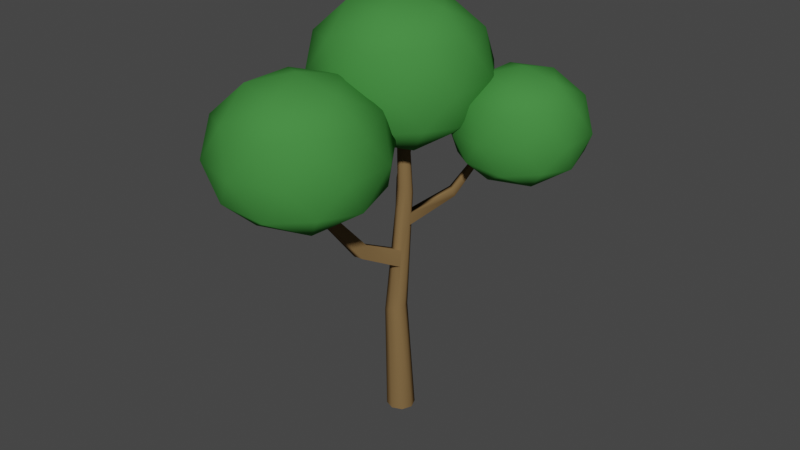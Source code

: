 # Source: Tree_with_better_branches.blend  (saved by Blender 2.93.20; exported with 4.5.12 LTS)
import bpy
from mathutils import Matrix  # noqa: F401  (used for matrix-valued properties, if any)

bpy.ops.wm.read_factory_settings(use_empty=True)
scene = bpy.context.scene
scene.name = 'Scene'

# ---- collections
col_collection = bpy.data.collections.new('Collection'); scene.collection.children.link(col_collection)

# ---- materials (node trees are filled in below, after node groups)
mat_leaves = bpy.data.materials.new('Leaves')
mat_leaves.use_transparent_shadow = False
mat_leaves.diffuse_color = (0.05771, 0.2462, 0.05227, 1.0)
mat_leaves.roughness = 0.0
mat_trunk = bpy.data.materials.new('Trunk')
mat_trunk.use_transparent_shadow = False
mat_trunk.diffuse_color = (0.214, 0.1332, 0.05715, 1.0)
mat_trunk.roughness = 0.0
mat_trunk.specular_intensity = 0.0

# ---- material node trees

# ---- world
world_world = bpy.data.worlds.new('World'); scene.world = world_world
world_world.use_nodes = True; world_world.node_tree.nodes.clear()
_N = world_world.node_tree.nodes; _L = world_world.node_tree.links
n0 = _N.new('ShaderNodeOutputWorld'); n0.name = 'World Output'; n0.location = (300, 300)
n1 = _N.new('ShaderNodeBackground'); n1.name = 'Background'; n1.location = (10, 300)
n1.inputs[0].default_value = (0.05088, 0.05088, 0.05088, 1.0)
_L.new(n1.outputs[0], n0.inputs[0])
n0.is_active_output = True
world_world.color = (0.05088, 0.05088, 0.05088)
world_world.use_sun_shadow = False
world_world.sun_shadow_jitter_overblur = 0.0

# ---- meshes
me_cylinder = bpy.data.meshes.new('Cylinder')
me_cylinder.from_pydata([(0.0, 1.0, -1.081), (0.0, 0.296, 2.119), (0.7071, 0.7071, -1.081), (0.2093, 0.2093, 2.119), (1.0, -4.284e-08, -1.081), (0.296, -2.421e-08, 2.119), (0.7071, -0.7071, -1.081), (0.2093, -0.2093, 2.119), (-8.941e-08, -1.0, -1.081), (-1.49e-08, -0.296, 2.119), (-0.7071, -0.7071, -1.081), (-0.2093, -0.2093, 2.119), (-1.0, 1.118e-08, -1.081), (-0.296, -7.451e-09, 2.119), (-0.7071, 0.7071, -1.081), (-0.2093, 0.2093, 2.119), (-0.4178, 0.78, -0.08092), (0.1185, 0.5515, -0.05469), (0.3406, -6.147e-08, -0.04382), (0.1185, -0.5515, -0.05469), (-0.4178, -0.78, -0.08092), (-0.954, -0.5515, -0.1071), (-1.176, 2.98e-08, -0.118), (-0.954, 0.5515, -0.1071), (0.5222, 0.2983, 1.057), (0.8908, 0.1557, 1.068), (1.043, -0.1886, 1.095), (0.8908, -0.5329, 1.122), (0.5222, -0.6756, 1.133), (0.1536, -0.5329, 1.122), (0.000962, -0.1886, 1.095), (0.1536, 0.1557, 1.068), (-3.587, 5.572, 1.594), (-3.962, 5.774, 1.585), (-3.888, 5.92, 1.588), (-3.523, 5.714, 1.596), (-3.459, 5.828, 1.585), (-3.825, 6.043, 1.576), (-3.829, 5.14, 1.281), (-3.336, 4.876, 1.328), (-3.242, 5.1, 1.33), (-3.722, 5.374, 1.284), (-3.089, 5.244, 1.313), (-3.568, 5.529, 1.266), (-2.159, 3.292, 1.011), (-2.414, 3.146, 1.027), (-2.939, 3.058, 0.9337), (-2.536, 2.857, 1.028), (-2.806, 3.363, 0.9351), (-2.544, 3.522, 0.9172), (-0.2543, 0.3015, 0.6354), (0.1636, 0.4821, 0.623), (-0.4433, -0.1174, 0.6372), (-0.1147, 0.2516, 0.7836), (0.2878, 0.4184, 0.7734), (-0.2969, -0.1409, 0.7881), (-1.022, -6.689, 1.239), (-0.6968, -6.341, 1.27), (-0.7303, -6.671, 1.241), (-0.8758, -6.7, 1.248), (-0.8366, -6.371, 1.276), (-0.9751, -6.353, 1.269), (-0.6025, -5.411, 1.021), (-0.6589, -5.967, 0.972), (-0.9041, -6.016, 0.9838), (-1.15, -5.997, 0.9694), (-0.838, -5.46, 1.032), (-1.072, -5.431, 1.019), (-0.1003, -3.747, 0.6035), (-0.02064, -3.415, 0.7173), (-0.683, -3.427, 0.7131), (-0.3532, -3.54, 0.7247), (-0.4465, -3.878, 0.6121), (-0.7943, -3.764, 0.5973), (0.4026, -0.5447, 0.3781), (-0.05988, -0.7402, 0.3812), (-0.5244, -0.5443, 0.3695), (0.509, -0.5421, 0.5403), (0.06479, -0.7264, 0.5422), (-0.3758, -0.5418, 0.5344), (2.924, 2.046, 1.055), (3.049, 1.814, 1.043), (2.821, 1.775, 1.118), (2.94, 1.554, 1.107), (2.57, 1.877, 1.114), (2.665, 2.161, 1.049), (0.7671, 0.2191, 0.8885), (0.3816, 0.3703, 0.887), (0.9146, -0.1541, 0.8863), (0.6911, 0.258, 0.778), (0.8462, -0.1357, 0.7754), (0.0, 7.451e-09, 1.492), (4.384, -3.185, 1.847), (-1.675, -5.154, 1.847), (-5.419, 7.451e-09, 1.847), (-1.675, 5.154, 1.847), (4.384, 3.185, 1.847), (1.675, -5.154, 2.422), (-4.384, -3.185, 2.422), (-4.384, 3.185, 2.422), (1.675, 5.154, 2.422), (5.419, 7.451e-09, 2.422), (0.0, 7.451e-09, 2.777), (-0.9843, -3.029, 1.588), (2.577, -1.872, 1.588), (1.593, -4.902, 1.797), (5.154, 7.451e-09, 1.797), (2.577, 1.872, 1.588), (-3.185, 7.451e-09, 1.588), (-4.17, -3.029, 1.797), (-0.9843, 3.029, 1.588), (-4.17, 3.029, 1.797), (1.593, 4.902, 1.797), (5.762, -1.872, 2.134), (5.762, 1.872, 2.134), (0.0, -6.059, 2.134), (3.561, -4.902, 2.134), (-5.762, -1.872, 2.134), (-3.561, -4.902, 2.134), (-3.561, 4.902, 2.134), (-5.762, 1.872, 2.134), (3.561, 4.902, 2.134), (0.0, 6.059, 2.134), (4.17, -3.029, 2.472), (-1.593, -4.902, 2.472), (-5.154, 7.451e-09, 2.472), (-1.593, 4.902, 2.472), (4.17, 3.029, 2.472), (0.9843, -3.029, 2.681), (3.185, 7.451e-09, 2.681), (-2.577, -1.872, 2.681), (-2.577, 1.872, 2.681), (0.9843, 3.029, 2.681), (6.792, 3.373, 1.264), (10.06, 0.9994, 1.529), (5.544, -0.4676, 1.529), (2.754, 3.373, 1.529), (5.544, 7.214, 1.529), (10.06, 5.747, 1.529), (8.04, -0.4676, 1.957), (3.525, 0.9994, 1.957), (3.525, 5.747, 1.957), (8.04, 7.214, 1.957), (10.83, 3.373, 1.957), (6.792, 3.373, 2.222), (6.059, 1.116, 1.336), (8.712, 1.978, 1.336), (7.979, -0.2796, 1.491), (10.63, 3.373, 1.491), (8.712, 4.768, 1.336), (4.418, 3.373, 1.336), (3.685, 1.116, 1.491), (6.059, 5.631, 1.336), (3.685, 5.631, 1.491), (7.979, 7.026, 1.491), (11.09, 1.978, 1.743), (11.09, 4.768, 1.743), (6.792, -1.142, 1.743), (9.446, -0.2796, 1.743), (2.498, 1.978, 1.743), (4.138, -0.2796, 1.743), (4.138, 7.026, 1.743), (2.498, 4.768, 1.743), (9.446, 7.026, 1.743), (6.792, 7.888, 1.743), (9.899, 1.116, 1.995), (5.605, -0.2796, 1.995), (2.951, 3.373, 1.995), (5.605, 7.026, 1.995), (9.899, 5.631, 1.995), (7.525, 1.116, 2.15), (9.166, 3.373, 2.15), (4.872, 1.978, 2.15), (4.872, 4.768, 2.15), (7.525, 5.631, 2.15), (-4.334, 6.362, 1.424), (-0.8089, 3.801, 1.709), (-5.681, 2.218, 1.709), (-8.692, 6.362, 1.709), (-5.681, 10.51, 1.709), (-0.8089, 8.924, 1.709), (-2.988, 2.218, 2.172), (-7.86, 3.801, 2.172), (-7.86, 8.924, 2.172), (-2.988, 10.51, 2.172), (0.02335, 6.362, 2.172), (-4.334, 6.362, 2.457), (-5.126, 3.926, 1.501), (-2.262, 4.857, 1.501), (-3.054, 2.421, 1.669), (-0.1899, 6.362, 1.669), (-2.262, 7.868, 1.501), (-6.896, 6.362, 1.501), (-7.687, 3.926, 1.669), (-5.126, 8.798, 1.501), (-7.687, 8.798, 1.669), (-3.054, 10.3, 1.669), (0.2993, 4.857, 1.941), (0.2993, 7.868, 1.941), (-4.334, 1.49, 1.941), (-1.471, 2.421, 1.941), (-8.968, 4.857, 1.941), (-7.198, 2.421, 1.941), (-7.198, 10.3, 1.941), (-8.968, 7.868, 1.941), (-1.471, 10.3, 1.941), (-4.334, 11.23, 1.941), (-0.9814, 3.926, 2.212), (-5.615, 2.421, 2.212), (-8.478, 6.362, 2.212), (-5.615, 10.3, 2.212), (-0.9814, 8.798, 2.212), (-3.543, 3.926, 2.38), (-1.773, 6.362, 2.38), (-6.406, 4.857, 2.38), (-6.406, 7.868, 2.38), (-3.543, 8.798, 2.38), (-0.9399, -8.155, 1.114), (3.264, -11.21, 1.454), (-2.546, -13.1, 1.454), (-6.137, -8.155, 1.454), (-2.546, -3.212, 1.454), (3.264, -5.1, 1.454), (0.6659, -13.1, 2.006), (-5.144, -11.21, 2.006), (-5.144, -5.1, 2.006), (0.6659, -3.212, 2.006), (4.257, -8.155, 2.006), (-0.9399, -8.155, 2.346), (-1.884, -11.06, 1.206), (1.531, -9.95, 1.206), (0.5874, -12.86, 1.406), (4.002, -8.155, 1.406), (1.531, -6.359, 1.206), (-3.995, -8.155, 1.206), (-4.938, -11.06, 1.406), (-1.884, -5.249, 1.206), (-4.938, -5.249, 1.406), (0.5874, -3.454, 1.406), (4.586, -9.95, 1.73), (4.586, -6.359, 1.73), (-0.9399, -13.96, 1.73), (2.475, -12.86, 1.73), (-6.466, -9.95, 1.73), (-4.355, -12.86, 1.73), (-4.355, -3.454, 1.73), (-6.466, -6.359, 1.73), (2.475, -3.454, 1.73), (-0.9399, -2.344, 1.73), (3.059, -11.06, 2.054), (-2.467, -12.86, 2.054), (-5.882, -8.155, 2.054), (-2.467, -3.454, 2.054), (3.059, -5.249, 2.054), (0.003955, -11.06, 2.254), (2.115, -8.155, 2.254), (-3.411, -9.95, 2.254), (-3.411, -6.359, 2.254), (0.003955, -5.249, 2.254), (4.422, 2.285, 1.36), (4.309, 2.402, 1.372), (4.208, 1.98, 1.375), (4.101, 2.093, 1.387), (4.166, 2.522, 1.365), (3.958, 2.199, 1.38), (4.636, 2.296, 1.626), (4.57, 2.364, 1.633), (4.512, 2.121, 1.635), (4.451, 2.186, 1.641), (4.488, 2.433, 1.629), (4.369, 2.247, 1.638)], [], [(24, 1, 3, 25), (25, 3, 5, 26), (26, 5, 7, 27), (27, 7, 9, 28), (28, 9, 11, 29), (29, 11, 13, 30), (3, 1, 15, 13, 11, 9, 7, 5), (30, 13, 15, 31), (31, 15, 1, 24), (0, 2, 4, 6, 8, 10, 12, 14), (14, 23, 16, 0), (12, 22, 23, 14), (10, 21, 22, 12), (8, 20, 21, 10), (6, 19, 20, 8), (4, 18, 19, 6), (2, 17, 18, 4), (0, 16, 17, 2), (23, 50, 51, 16), (22, 52, 50, 23), (21, 76, 79, 29, 30, 55, 52, 22), (20, 75, 76, 21), (19, 74, 75, 20), (18, 90, 88, 26, 27, 77, 74, 19), (17, 89, 90, 18), (16, 51, 54, 89, 17), (43, 41, 34, 37), (51, 50, 48, 49), (48, 46, 38, 41), (50, 52, 46, 48), (52, 55, 47, 46), (37, 34, 35, 36), (41, 38, 33, 34), (49, 48, 41, 43), (44, 49, 43, 42), (46, 47, 39, 38), (55, 53, 45, 47), (53, 54, 44, 45), (54, 51, 49, 44), (54, 53, 31, 24, 87), (40, 42, 36, 35), (39, 40, 35, 32), (47, 45, 40, 39), (45, 44, 42, 40), (34, 33, 32, 35), (38, 39, 32, 33), (42, 43, 37, 36), (53, 55, 30, 31), (62, 66, 60, 57), (77, 78, 71, 69), (68, 69, 62, 63), (78, 79, 70, 71), (75, 74, 68, 72), (56, 59, 60, 61), (67, 65, 56, 61), (69, 71, 66, 62), (72, 68, 63, 64), (73, 72, 64, 65), (79, 76, 73, 70), (76, 75, 72, 73), (74, 77, 69, 68), (79, 78, 28, 29), (66, 67, 61, 60), (63, 62, 57, 58), (71, 70, 67, 66), (70, 73, 65, 67), (59, 58, 57, 60), (64, 63, 58, 59), (65, 64, 59, 56), (78, 77, 27, 28), (88, 86, 25, 26), (83, 81, 259, 261), (88, 90, 81, 83), (86, 88, 83, 82), (82, 83, 261, 262), (90, 89, 80, 81), (54, 87, 84, 85), (86, 87, 24, 25), (89, 54, 85, 80), (87, 86, 82, 84), (91, 104, 103), (92, 104, 106), (91, 103, 108), (91, 108, 110), (91, 110, 107), (92, 106, 113), (93, 105, 115), (94, 109, 117), (95, 111, 119), (96, 112, 121), (92, 113, 116), (93, 115, 118), (94, 117, 120), (95, 119, 122), (96, 121, 114), (97, 123, 128), (98, 124, 130), (99, 125, 131), (100, 126, 132), (101, 127, 129), (129, 132, 102), (129, 127, 132), (127, 100, 132), (132, 131, 102), (132, 126, 131), (126, 99, 131), (131, 130, 102), (131, 125, 130), (125, 98, 130), (130, 128, 102), (130, 124, 128), (124, 97, 128), (128, 129, 102), (128, 123, 129), (123, 101, 129), (114, 127, 101), (114, 121, 127), (121, 100, 127), (122, 126, 100), (122, 119, 126), (119, 99, 126), (120, 125, 99), (120, 117, 125), (117, 98, 125), (118, 124, 98), (118, 115, 124), (115, 97, 124), (116, 123, 97), (116, 113, 123), (113, 101, 123), (121, 122, 100), (121, 112, 122), (112, 95, 122), (119, 120, 99), (119, 111, 120), (111, 94, 120), (117, 118, 98), (117, 109, 118), (109, 93, 118), (115, 116, 97), (115, 105, 116), (105, 92, 116), (113, 114, 101), (113, 106, 114), (106, 96, 114), (107, 112, 96), (107, 110, 112), (110, 95, 112), (110, 111, 95), (110, 108, 111), (108, 94, 111), (108, 109, 94), (108, 103, 109), (103, 93, 109), (106, 107, 96), (106, 104, 107), (104, 91, 107), (103, 105, 93), (103, 104, 105), (104, 92, 105), (133, 146, 145), (134, 146, 148), (133, 145, 150), (133, 150, 152), (133, 152, 149), (134, 148, 155), (135, 147, 157), (136, 151, 159), (137, 153, 161), (138, 154, 163), (134, 155, 158), (135, 157, 160), (136, 159, 162), (137, 161, 164), (138, 163, 156), (139, 165, 170), (140, 166, 172), (141, 167, 173), (142, 168, 174), (143, 169, 171), (171, 174, 144), (171, 169, 174), (169, 142, 174), (174, 173, 144), (174, 168, 173), (168, 141, 173), (173, 172, 144), (173, 167, 172), (167, 140, 172), (172, 170, 144), (172, 166, 170), (166, 139, 170), (170, 171, 144), (170, 165, 171), (165, 143, 171), (156, 169, 143), (156, 163, 169), (163, 142, 169), (164, 168, 142), (164, 161, 168), (161, 141, 168), (162, 167, 141), (162, 159, 167), (159, 140, 167), (160, 166, 140), (160, 157, 166), (157, 139, 166), (158, 165, 139), (158, 155, 165), (155, 143, 165), (163, 164, 142), (163, 154, 164), (154, 137, 164), (161, 162, 141), (161, 153, 162), (153, 136, 162), (159, 160, 140), (159, 151, 160), (151, 135, 160), (157, 158, 139), (157, 147, 158), (147, 134, 158), (155, 156, 143), (155, 148, 156), (148, 138, 156), (149, 154, 138), (149, 152, 154), (152, 137, 154), (152, 153, 137), (152, 150, 153), (150, 136, 153), (150, 151, 136), (150, 145, 151), (145, 135, 151), (148, 149, 138), (148, 146, 149), (146, 133, 149), (145, 147, 135), (145, 146, 147), (146, 134, 147), (175, 188, 187), (176, 188, 190), (175, 187, 192), (175, 192, 194), (175, 194, 191), (176, 190, 197), (177, 189, 199), (178, 193, 201), (179, 195, 203), (180, 196, 205), (176, 197, 200), (177, 199, 202), (178, 201, 204), (179, 203, 206), (180, 205, 198), (181, 207, 212), (182, 208, 214), (183, 209, 215), (184, 210, 216), (185, 211, 213), (213, 216, 186), (213, 211, 216), (211, 184, 216), (216, 215, 186), (216, 210, 215), (210, 183, 215), (215, 214, 186), (215, 209, 214), (209, 182, 214), (214, 212, 186), (214, 208, 212), (208, 181, 212), (212, 213, 186), (212, 207, 213), (207, 185, 213), (198, 211, 185), (198, 205, 211), (205, 184, 211), (206, 210, 184), (206, 203, 210), (203, 183, 210), (204, 209, 183), (204, 201, 209), (201, 182, 209), (202, 208, 182), (202, 199, 208), (199, 181, 208), (200, 207, 181), (200, 197, 207), (197, 185, 207), (205, 206, 184), (205, 196, 206), (196, 179, 206), (203, 204, 183), (203, 195, 204), (195, 178, 204), (201, 202, 182), (201, 193, 202), (193, 177, 202), (199, 200, 181), (199, 189, 200), (189, 176, 200), (197, 198, 185), (197, 190, 198), (190, 180, 198), (191, 196, 180), (191, 194, 196), (194, 179, 196), (194, 195, 179), (194, 192, 195), (192, 178, 195), (192, 193, 178), (192, 187, 193), (187, 177, 193), (190, 191, 180), (190, 188, 191), (188, 175, 191), (187, 189, 177), (187, 188, 189), (188, 176, 189), (217, 230, 229), (218, 230, 232), (217, 229, 234), (217, 234, 236), (217, 236, 233), (218, 232, 239), (219, 231, 241), (220, 235, 243), (221, 237, 245), (222, 238, 247), (218, 239, 242), (219, 241, 244), (220, 243, 246), (221, 245, 248), (222, 247, 240), (223, 249, 254), (224, 250, 256), (225, 251, 257), (226, 252, 258), (227, 253, 255), (255, 258, 228), (255, 253, 258), (253, 226, 258), (258, 257, 228), (258, 252, 257), (252, 225, 257), (257, 256, 228), (257, 251, 256), (251, 224, 256), (256, 254, 228), (256, 250, 254), (250, 223, 254), (254, 255, 228), (254, 249, 255), (249, 227, 255), (240, 253, 227), (240, 247, 253), (247, 226, 253), (248, 252, 226), (248, 245, 252), (245, 225, 252), (246, 251, 225), (246, 243, 251), (243, 224, 251), (244, 250, 224), (244, 241, 250), (241, 223, 250), (242, 249, 223), (242, 239, 249), (239, 227, 249), (247, 248, 226), (247, 238, 248), (238, 221, 248), (245, 246, 225), (245, 237, 246), (237, 220, 246), (243, 244, 224), (243, 235, 244), (235, 219, 244), (241, 242, 223), (241, 231, 242), (231, 218, 242), (239, 240, 227), (239, 232, 240), (232, 222, 240), (233, 238, 222), (233, 236, 238), (236, 221, 238), (236, 237, 221), (236, 234, 237), (234, 220, 237), (234, 235, 220), (234, 229, 235), (229, 219, 235), (232, 233, 222), (232, 230, 233), (230, 217, 233), (229, 231, 219), (229, 230, 231), (230, 218, 231), (262, 261, 267, 268), (260, 263, 269, 266), (84, 82, 262, 264), (85, 84, 264, 263), (81, 80, 260, 259), (80, 85, 263, 260), (266, 269, 270, 268), (265, 266, 268, 267), (261, 259, 265, 267), (264, 262, 268, 270), (263, 264, 270, 269), (259, 260, 266, 265)])
me_cylinder.polygons.foreach_set('use_smooth', [True] * 412)
me_cylinder.polygons.foreach_set('material_index', [1, 1, 1, 1, 1, 1, 0, 1, 1, 1, 1, 1, 1, 1, 1, 1, 1, 1, 1, 1, 1, 1, 1, 1, 1, 1, 1, 1, 1, 1, 1, 1, 1, 1, 1, 1, 1, 1, 1, 1, 1, 1, 1, 1, 1, 1, 1, 1, 1, 1, 1, 1, 1, 1, 1, 1, 1, 1, 1, 1, 1, 1, 1, 1, 1, 1, 1, 1, 1, 1, 1, 1, 1, 1, 1, 1, 1, 1, 1, 1, 0, 0, 0, 0, 0, 0, 0, 0, 0, 0, 0, 0, 0, 0, 0, 0, 0, 0, 0, 0, 0, 0, 0, 0, 0, 0, 0, 0, 0, 0, 0, 0, 0, 0, 0, 0, 0, 0, 0, 0, 0, 0, 0, 0, 0, 0, 0, 0, 0, 0, 0, 0, 0, 0, 0, 0, 0, 0, 0, 0, 0, 0, 0, 0, 0, 0, 0, 0, 0, 0, 0, 0, 0, 0, 0, 0, 0, 0, 0, 0, 0, 0, 0, 0, 0, 0, 0, 0, 0, 0, 0, 0, 0, 0, 0, 0, 0, 0, 0, 0, 0, 0, 0, 0, 0, 0, 0, 0, 0, 0, 0, 0, 0, 0, 0, 0, 0, 0, 0, 0, 0, 0, 0, 0, 0, 0, 0, 0, 0, 0, 0, 0, 0, 0, 0, 0, 0, 0, 0, 0, 0, 0, 0, 0, 0, 0, 0, 0, 0, 0, 0, 0, 0, 0, 0, 0, 0, 0, 0, 0, 0, 0, 0, 0, 0, 0, 0, 0, 0, 0, 0, 0, 0, 0, 0, 0, 0, 0, 0, 0, 0, 0, 0, 0, 0, 0, 0, 0, 0, 0, 0, 0, 0, 0, 0, 0, 0, 0, 0, 0, 0, 0, 0, 0, 0, 0, 0, 0, 0, 0, 0, 0, 0, 0, 0, 0, 0, 0, 0, 0, 0, 0, 0, 0, 0, 0, 0, 0, 0, 0, 0, 0, 0, 0, 0, 0, 0, 0, 0, 0, 0, 0, 0, 0, 0, 0, 0, 0, 0, 0, 0, 0, 0, 0, 0, 0, 0, 0, 0, 0, 0, 0, 0, 0, 0, 0, 0, 0, 0, 0, 0, 0, 0, 0, 0, 0, 0, 0, 0, 0, 0, 0, 0, 0, 0, 0, 0, 0, 0, 0, 0, 0, 0, 0, 0, 0, 0, 0, 0, 0, 0, 0, 0, 0, 0, 0, 0, 0, 0, 0, 0, 0, 0, 0, 0, 0, 0, 0, 0, 0, 1, 1, 1, 1, 1, 1, 1, 1, 1, 1, 1, 1])
_uv = me_cylinder.uv_layers.new(name='UVMap')
_uv.uv.foreach_set('vector', [1.0, 0.84, 1.0, 1.0, 0.875, 1.0, 0.875, 0.84, 0.875, 0.84, 0.875, 1.0, 0.75, 1.0, 0.75, 0.84, 0.75, 0.84, 0.75, 1.0, 0.625, 1.0, 0.625, 0.84, 0.625, 0.84, 0.625, 1.0, 0.5, 1.0, 0.5, 0.84, 0.5, 0.84, 0.5, 1.0, 0.375, 1.0, 0.375, 0.84, 0.375, 0.84, 0.375, 1.0, 0.25, 1.0, 0.25, 0.84, 0.4197, 0.4197, 0.25, 0.49, 0.08029, 0.4197, 0.01, 0.25, 0.08029, 0.08029, 0.25, 0.01, 0.4197, 0.08029, 0.49, 0.25, 0.25, 0.84, 0.25, 1.0, 0.125, 1.0, 0.125, 0.84, 0.125, 0.84, 0.125, 1.0, 0.0, 1.0, 0.0, 0.84, 0.75, 0.49, 0.9197, 0.4197, 0.99, 0.25, 0.9197, 0.08029, 0.75, 0.01, 0.5803, 0.08029, 0.51, 0.25, 0.5803, 0.4197, 0.125, 0.5, 0.125, 0.6563, 0.0, 0.6563, 0.0, 0.5, 0.25, 0.5, 0.25, 0.6563, 0.125, 0.6563, 0.125, 0.5, 0.375, 0.5, 0.375, 0.6563, 0.25, 0.6563, 0.25, 0.5, 0.5, 0.5, 0.5, 0.6563, 0.375, 0.6563, 0.375, 0.5, 0.625, 0.5, 0.625, 0.6563, 0.5, 0.6563, 0.5, 0.5, 0.75, 0.5, 0.75, 0.6563, 0.625, 0.6563, 0.625, 0.5, 0.875, 0.5, 0.875, 0.6563, 0.75, 0.6563, 0.75, 0.5, 1.0, 0.5, 1.0, 0.6563, 0.875, 0.6563, 0.875, 0.5, 0.125, 0.6563, 0.125, 0.7723, 0.0, 0.7699, 0.0, 0.6563, 0.25, 0.6563, 0.25, 0.7707, 0.125, 0.7723, 0.125, 0.6563, 0.375, 0.6563, 0.375, 0.7275, 0.375, 0.7522, 0.375, 0.84, 0.25, 0.84, 0.25, 0.7935, 0.25, 0.7707, 0.25, 0.6563, 0.5, 0.6563, 0.5, 0.7262, 0.375, 0.7275, 0.375, 0.6563, 0.625, 0.6563, 0.625, 0.7239, 0.5, 0.7262, 0.5, 0.6563, 0.75, 0.6563, 0.75, 0.7884, 0.75, 0.8063, 0.75, 0.84, 0.625, 0.84, 0.625, 0.7492, 0.625, 0.7239, 0.625, 0.6563, 0.875, 0.6563, 0.875, 0.7925, 0.75, 0.7884, 0.75, 0.6563, 1.0, 0.6563, 1.0, 0.7699, 1.0, 0.7942, 0.875, 0.7925, 0.875, 0.6563, 0.0, 0.7699, 0.125, 0.7723, 0.125, 0.7723, 0.0, 0.7699, 0.0, 0.7699, 0.125, 0.7723, 0.125, 0.7723, 0.0, 0.7699, 0.125, 0.7723, 0.25, 0.7707, 0.25, 0.7707, 0.125, 0.7723, 0.125, 0.7723, 0.25, 0.7707, 0.25, 0.7707, 0.125, 0.7723, 0.25, 0.7707, 0.25, 0.7935, 0.25, 0.7935, 0.25, 0.7707, 0.0, 0.7699, 0.125, 0.7723, 0.125, 0.7955, 0.0, 0.7942, 0.125, 0.7723, 0.25, 0.7707, 0.25, 0.7707, 0.125, 0.7723, 0.0, 0.7699, 0.125, 0.7723, 0.125, 0.7723, 0.0, 0.7699, 1.0, 0.7942, 1.0, 0.7699, 1.0, 0.7699, 1.0, 0.7942, 0.25, 0.7707, 0.25, 0.7935, 0.25, 0.7935, 0.25, 0.7707, 0.25, 0.7935, 0.125, 0.7955, 0.125, 0.7955, 0.25, 0.7935, 0.125, 0.7955, 0.0, 0.7942, 0.0, 0.7942, 0.125, 0.7955, 1.0, 0.7942, 1.0, 0.7699, 1.0, 0.7699, 1.0, 0.7942, 0.0, 0.7942, 0.125, 0.7955, 0.125, 0.84, 0.0, 0.84, 0.0, 0.8125, 0.125, 0.7955, 0.0, 0.7942, 0.0, 0.7942, 0.125, 0.7955, 0.25, 0.7935, 0.125, 0.7955, 0.125, 0.7955, 0.25, 0.7935, 0.25, 0.7935, 0.125, 0.7955, 0.125, 0.7955, 0.25, 0.7935, 0.125, 0.7955, 0.0, 0.7942, 0.0, 0.7942, 0.125, 0.7955, 0.125, 0.7723, 0.25, 0.7707, 0.25, 0.7935, 0.125, 0.7955, 0.25, 0.7707, 0.25, 0.7935, 0.25, 0.7935, 0.25, 0.7707, 1.0, 0.7942, 1.0, 0.7699, 1.0, 0.7699, 1.0, 0.7942, 0.125, 0.7955, 0.25, 0.7935, 0.25, 0.84, 0.125, 0.84, 0.625, 0.7492, 0.5, 0.7506, 0.5, 0.7506, 0.625, 0.7492, 0.625, 0.7492, 0.5, 0.7506, 0.5, 0.7506, 0.625, 0.7492, 0.625, 0.7239, 0.625, 0.7492, 0.625, 0.7492, 0.625, 0.7239, 0.5, 0.7506, 0.375, 0.7522, 0.375, 0.7522, 0.5, 0.7506, 0.5, 0.7262, 0.625, 0.7239, 0.625, 0.7239, 0.5, 0.7262, 0.375, 0.7275, 0.5, 0.7262, 0.5, 0.7506, 0.375, 0.7522, 0.375, 0.7522, 0.375, 0.7275, 0.375, 0.7275, 0.375, 0.7522, 0.625, 0.7492, 0.5, 0.7506, 0.5, 0.7506, 0.625, 0.7492, 0.5, 0.7262, 0.625, 0.7239, 0.625, 0.7239, 0.5, 0.7262, 0.375, 0.7275, 0.5, 0.7262, 0.5, 0.7262, 0.375, 0.7275, 0.375, 0.7522, 0.375, 0.7275, 0.375, 0.7275, 0.375, 0.7522, 0.375, 0.7275, 0.5, 0.7262, 0.5, 0.7262, 0.375, 0.7275, 0.625, 0.7239, 0.625, 0.7492, 0.625, 0.7492, 0.625, 0.7239, 0.375, 0.7522, 0.5, 0.7506, 0.5, 0.84, 0.375, 0.84, 0.5, 0.7506, 0.375, 0.7522, 0.375, 0.7522, 0.5, 0.7506, 0.625, 0.7239, 0.625, 0.7492, 0.625, 0.7492, 0.625, 0.7239, 0.5, 0.7506, 0.375, 0.7522, 0.375, 0.7522, 0.5, 0.7506, 0.375, 0.7522, 0.375, 0.7275, 0.375, 0.7275, 0.375, 0.7522, 0.5, 0.7262, 0.625, 0.7239, 0.625, 0.7492, 0.5, 0.7506, 0.5, 0.7262, 0.625, 0.7239, 0.625, 0.7239, 0.5, 0.7262, 0.375, 0.7275, 0.5, 0.7262, 0.5, 0.7262, 0.375, 0.7275, 0.5, 0.7506, 0.625, 0.7492, 0.625, 0.84, 0.5, 0.84, 0.75, 0.8063, 0.875, 0.8106, 0.875, 0.84, 0.75, 0.84, 0.75, 0.8063, 0.75, 0.7884, 0.75, 0.7884, 0.75, 0.8063, 0.75, 0.8063, 0.75, 0.7884, 0.75, 0.7884, 0.75, 0.8063, 0.875, 0.8106, 0.75, 0.8063, 0.75, 0.8063, 0.875, 0.8106, 0.875, 0.8106, 0.75, 0.8063, 0.75, 0.8063, 0.875, 0.8106, 0.75, 0.7884, 0.875, 0.7925, 0.875, 0.7925, 0.75, 0.7884, 0.0, 0.7942, 0.0, 0.8125, 0.0, 0.8125, 0.0, 0.7942, 0.875, 0.8106, 1.0, 0.8125, 1.0, 0.84, 0.875, 0.84, 0.875, 0.7925, 1.0, 0.7942, 1.0, 0.7942, 0.875, 0.7925, 1.0, 0.8125, 0.875, 0.8106, 0.875, 0.8106, 1.0, 0.8125, 0.1818, 0.0, 0.2273, 0.07873, 0.1364, 0.07873, 0.2727, 0.1575, 0.3182, 0.07873, 0.3636, 0.1575, 0.9091, 0.0, 0.9545, 0.07873, 0.8636, 0.07873, 0.7273, 0.0, 0.7727, 0.07873, 0.6818, 0.07873, 0.5455, 0.0, 0.5909, 0.07873, 0.5, 0.07873, 0.2727, 0.1575, 0.3636, 0.1575, 0.3182, 0.2362, 0.09091, 0.1575, 0.1818, 0.1575, 0.1364, 0.2362, 0.8182, 0.1575, 0.9091, 0.1575, 0.8636, 0.2362, 0.6364, 0.1575, 0.7273, 0.1575, 0.6818, 0.2362, 0.4545, 0.1575, 0.5455, 0.1575, 0.5, 0.2362, 0.2727, 0.1575, 0.3182, 0.2362, 0.2273, 0.2362, 0.09091, 0.1575, 0.1364, 0.2362, 0.04546, 0.2362, 0.8182, 0.1575, 0.8636, 0.2362, 0.7727, 0.2362, 0.6364, 0.1575, 0.6818, 0.2362, 0.5909, 0.2362, 0.4545, 0.1575, 0.5, 0.2362, 0.4091, 0.2362, 0.1818, 0.3149, 0.2727, 0.3149, 0.2273, 0.3937, 0.0, 0.3149, 0.09091, 0.3149, 0.04546, 0.3937, 0.7273, 0.3149, 0.8182, 0.3149, 0.7727, 0.3937, 0.5455, 0.3149, 0.6364, 0.3149, 0.5909, 0.3937, 0.3636, 0.3149, 0.4545, 0.3149, 0.4091, 0.3937, 0.4091, 0.3937, 0.5, 0.3937, 0.4545, 0.4724, 0.4091, 0.3937, 0.4545, 0.3149, 0.5, 0.3937, 0.4545, 0.3149, 0.5455, 0.3149, 0.5, 0.3937, 0.5909, 0.3937, 0.6818, 0.3937, 0.6364, 0.4724, 0.5909, 0.3937, 0.6364, 0.3149, 0.6818, 0.3937, 0.6364, 0.3149, 0.7273, 0.3149, 0.6818, 0.3937, 0.7727, 0.3937, 0.8636, 0.3937, 0.8182, 0.4724, 0.7727, 0.3937, 0.8182, 0.3149, 0.8636, 0.3937, 0.8182, 0.3149, 0.9091, 0.3149, 0.8636, 0.3937, 0.04546, 0.3937, 0.1364, 0.3937, 0.09091, 0.4724, 0.04546, 0.3937, 0.09091, 0.3149, 0.1364, 0.3937, 0.09091, 0.3149, 0.1818, 0.3149, 0.1364, 0.3937, 0.2273, 0.3937, 0.3182, 0.3937, 0.2727, 0.4724, 0.2273, 0.3937, 0.2727, 0.3149, 0.3182, 0.3937, 0.2727, 0.3149, 0.3636, 0.3149, 0.3182, 0.3937, 0.4091, 0.2362, 0.4545, 0.3149, 0.3636, 0.3149, 0.4091, 0.2362, 0.5, 0.2362, 0.4545, 0.3149, 0.5, 0.2362, 0.5455, 0.3149, 0.4545, 0.3149, 0.5909, 0.2362, 0.6364, 0.3149, 0.5455, 0.3149, 0.5909, 0.2362, 0.6818, 0.2362, 0.6364, 0.3149, 0.6818, 0.2362, 0.7273, 0.3149, 0.6364, 0.3149, 0.7727, 0.2362, 0.8182, 0.3149, 0.7273, 0.3149, 0.7727, 0.2362, 0.8636, 0.2362, 0.8182, 0.3149, 0.8636, 0.2362, 0.9091, 0.3149, 0.8182, 0.3149, 0.04546, 0.2362, 0.09091, 0.3149, 0.0, 0.3149, 0.04546, 0.2362, 0.1364, 0.2362, 0.09091, 0.3149, 0.1364, 0.2362, 0.1818, 0.3149, 0.09091, 0.3149, 0.2273, 0.2362, 0.2727, 0.3149, 0.1818, 0.3149, 0.2273, 0.2362, 0.3182, 0.2362, 0.2727, 0.3149, 0.3182, 0.2362, 0.3636, 0.3149, 0.2727, 0.3149, 0.5, 0.2362, 0.5909, 0.2362, 0.5455, 0.3149, 0.5, 0.2362, 0.5455, 0.1575, 0.5909, 0.2362, 0.5455, 0.1575, 0.6364, 0.1575, 0.5909, 0.2362, 0.6818, 0.2362, 0.7727, 0.2362, 0.7273, 0.3149, 0.6818, 0.2362, 0.7273, 0.1575, 0.7727, 0.2362, 0.7273, 0.1575, 0.8182, 0.1575, 0.7727, 0.2362, 0.8636, 0.2362, 0.9545, 0.2362, 0.9091, 0.3149, 0.8636, 0.2362, 0.9091, 0.1575, 0.9545, 0.2362, 0.9091, 0.1575, 1.0, 0.1575, 0.9545, 0.2362, 0.1364, 0.2362, 0.2273, 0.2362, 0.1818, 0.3149, 0.1364, 0.2362, 0.1818, 0.1575, 0.2273, 0.2362, 0.1818, 0.1575, 0.2727, 0.1575, 0.2273, 0.2362, 0.3182, 0.2362, 0.4091, 0.2362, 0.3636, 0.3149, 0.3182, 0.2362, 0.3636, 0.1575, 0.4091, 0.2362, 0.3636, 0.1575, 0.4545, 0.1575, 0.4091, 0.2362, 0.5, 0.07873, 0.5455, 0.1575, 0.4545, 0.1575, 0.5, 0.07873, 0.5909, 0.07873, 0.5455, 0.1575, 0.5909, 0.07873, 0.6364, 0.1575, 0.5455, 0.1575, 0.6818, 0.07873, 0.7273, 0.1575, 0.6364, 0.1575, 0.6818, 0.07873, 0.7727, 0.07873, 0.7273, 0.1575, 0.7727, 0.07873, 0.8182, 0.1575, 0.7273, 0.1575, 0.8636, 0.07873, 0.9091, 0.1575, 0.8182, 0.1575, 0.8636, 0.07873, 0.9545, 0.07873, 0.9091, 0.1575, 0.9545, 0.07873, 1.0, 0.1575, 0.9091, 0.1575, 0.3636, 0.1575, 0.4091, 0.07873, 0.4545, 0.1575, 0.3636, 0.1575, 0.3182, 0.07873, 0.4091, 0.07873, 0.3182, 0.07873, 0.3636, 0.0, 0.4091, 0.07873, 0.1364, 0.07873, 0.1818, 0.1575, 0.09091, 0.1575, 0.1364, 0.07873, 0.2273, 0.07873, 0.1818, 0.1575, 0.2273, 0.07873, 0.2727, 0.1575, 0.1818, 0.1575, 0.1818, 0.0, 0.2273, 0.07873, 0.1364, 0.07873, 0.2727, 0.1575, 0.3182, 0.07873, 0.3636, 0.1575, 0.9091, 0.0, 0.9545, 0.07873, 0.8636, 0.07873, 0.7273, 0.0, 0.7727, 0.07873, 0.6818, 0.07873, 0.5455, 0.0, 0.5909, 0.07873, 0.5, 0.07873, 0.2727, 0.1575, 0.3636, 0.1575, 0.3182, 0.2362, 0.09091, 0.1575, 0.1818, 0.1575, 0.1364, 0.2362, 0.8182, 0.1575, 0.9091, 0.1575, 0.8636, 0.2362, 0.6364, 0.1575, 0.7273, 0.1575, 0.6818, 0.2362, 0.4545, 0.1575, 0.5455, 0.1575, 0.5, 0.2362, 0.2727, 0.1575, 0.3182, 0.2362, 0.2273, 0.2362, 0.09091, 0.1575, 0.1364, 0.2362, 0.04546, 0.2362, 0.8182, 0.1575, 0.8636, 0.2362, 0.7727, 0.2362, 0.6364, 0.1575, 0.6818, 0.2362, 0.5909, 0.2362, 0.4545, 0.1575, 0.5, 0.2362, 0.4091, 0.2362, 0.1818, 0.3149, 0.2727, 0.3149, 0.2273, 0.3937, 0.0, 0.3149, 0.09091, 0.3149, 0.04546, 0.3937, 0.7273, 0.3149, 0.8182, 0.3149, 0.7727, 0.3937, 0.5455, 0.3149, 0.6364, 0.3149, 0.5909, 0.3937, 0.3636, 0.3149, 0.4545, 0.3149, 0.4091, 0.3937, 0.4091, 0.3937, 0.5, 0.3937, 0.4545, 0.4724, 0.4091, 0.3937, 0.4545, 0.3149, 0.5, 0.3937, 0.4545, 0.3149, 0.5455, 0.3149, 0.5, 0.3937, 0.5909, 0.3937, 0.6818, 0.3937, 0.6364, 0.4724, 0.5909, 0.3937, 0.6364, 0.3149, 0.6818, 0.3937, 0.6364, 0.3149, 0.7273, 0.3149, 0.6818, 0.3937, 0.7727, 0.3937, 0.8636, 0.3937, 0.8182, 0.4724, 0.7727, 0.3937, 0.8182, 0.3149, 0.8636, 0.3937, 0.8182, 0.3149, 0.9091, 0.3149, 0.8636, 0.3937, 0.04546, 0.3937, 0.1364, 0.3937, 0.09091, 0.4724, 0.04546, 0.3937, 0.09091, 0.3149, 0.1364, 0.3937, 0.09091, 0.3149, 0.1818, 0.3149, 0.1364, 0.3937, 0.2273, 0.3937, 0.3182, 0.3937, 0.2727, 0.4724, 0.2273, 0.3937, 0.2727, 0.3149, 0.3182, 0.3937, 0.2727, 0.3149, 0.3636, 0.3149, 0.3182, 0.3937, 0.4091, 0.2362, 0.4545, 0.3149, 0.3636, 0.3149, 0.4091, 0.2362, 0.5, 0.2362, 0.4545, 0.3149, 0.5, 0.2362, 0.5455, 0.3149, 0.4545, 0.3149, 0.5909, 0.2362, 0.6364, 0.3149, 0.5455, 0.3149, 0.5909, 0.2362, 0.6818, 0.2362, 0.6364, 0.3149, 0.6818, 0.2362, 0.7273, 0.3149, 0.6364, 0.3149, 0.7727, 0.2362, 0.8182, 0.3149, 0.7273, 0.3149, 0.7727, 0.2362, 0.8636, 0.2362, 0.8182, 0.3149, 0.8636, 0.2362, 0.9091, 0.3149, 0.8182, 0.3149, 0.04546, 0.2362, 0.09091, 0.3149, 0.0, 0.3149, 0.04546, 0.2362, 0.1364, 0.2362, 0.09091, 0.3149, 0.1364, 0.2362, 0.1818, 0.3149, 0.09091, 0.3149, 0.2273, 0.2362, 0.2727, 0.3149, 0.1818, 0.3149, 0.2273, 0.2362, 0.3182, 0.2362, 0.2727, 0.3149, 0.3182, 0.2362, 0.3636, 0.3149, 0.2727, 0.3149, 0.5, 0.2362, 0.5909, 0.2362, 0.5455, 0.3149, 0.5, 0.2362, 0.5455, 0.1575, 0.5909, 0.2362, 0.5455, 0.1575, 0.6364, 0.1575, 0.5909, 0.2362, 0.6818, 0.2362, 0.7727, 0.2362, 0.7273, 0.3149, 0.6818, 0.2362, 0.7273, 0.1575, 0.7727, 0.2362, 0.7273, 0.1575, 0.8182, 0.1575, 0.7727, 0.2362, 0.8636, 0.2362, 0.9545, 0.2362, 0.9091, 0.3149, 0.8636, 0.2362, 0.9091, 0.1575, 0.9545, 0.2362, 0.9091, 0.1575, 1.0, 0.1575, 0.9545, 0.2362, 0.1364, 0.2362, 0.2273, 0.2362, 0.1818, 0.3149, 0.1364, 0.2362, 0.1818, 0.1575, 0.2273, 0.2362, 0.1818, 0.1575, 0.2727, 0.1575, 0.2273, 0.2362, 0.3182, 0.2362, 0.4091, 0.2362, 0.3636, 0.3149, 0.3182, 0.2362, 0.3636, 0.1575, 0.4091, 0.2362, 0.3636, 0.1575, 0.4545, 0.1575, 0.4091, 0.2362, 0.5, 0.07873, 0.5455, 0.1575, 0.4545, 0.1575, 0.5, 0.07873, 0.5909, 0.07873, 0.5455, 0.1575, 0.5909, 0.07873, 0.6364, 0.1575, 0.5455, 0.1575, 0.6818, 0.07873, 0.7273, 0.1575, 0.6364, 0.1575, 0.6818, 0.07873, 0.7727, 0.07873, 0.7273, 0.1575, 0.7727, 0.07873, 0.8182, 0.1575, 0.7273, 0.1575, 0.8636, 0.07873, 0.9091, 0.1575, 0.8182, 0.1575, 0.8636, 0.07873, 0.9545, 0.07873, 0.9091, 0.1575, 0.9545, 0.07873, 1.0, 0.1575, 0.9091, 0.1575, 0.3636, 0.1575, 0.4091, 0.07873, 0.4545, 0.1575, 0.3636, 0.1575, 0.3182, 0.07873, 0.4091, 0.07873, 0.3182, 0.07873, 0.3636, 0.0, 0.4091, 0.07873, 0.1364, 0.07873, 0.1818, 0.1575, 0.09091, 0.1575, 0.1364, 0.07873, 0.2273, 0.07873, 0.1818, 0.1575, 0.2273, 0.07873, 0.2727, 0.1575, 0.1818, 0.1575, 0.1818, 0.0, 0.2273, 0.07873, 0.1364, 0.07873, 0.2727, 0.1575, 0.3182, 0.07873, 0.3636, 0.1575, 0.9091, 0.0, 0.9545, 0.07873, 0.8636, 0.07873, 0.7273, 0.0, 0.7727, 0.07873, 0.6818, 0.07873, 0.5455, 0.0, 0.5909, 0.07873, 0.5, 0.07873, 0.2727, 0.1575, 0.3636, 0.1575, 0.3182, 0.2362, 0.09091, 0.1575, 0.1818, 0.1575, 0.1364, 0.2362, 0.8182, 0.1575, 0.9091, 0.1575, 0.8636, 0.2362, 0.6364, 0.1575, 0.7273, 0.1575, 0.6818, 0.2362, 0.4545, 0.1575, 0.5455, 0.1575, 0.5, 0.2362, 0.2727, 0.1575, 0.3182, 0.2362, 0.2273, 0.2362, 0.09091, 0.1575, 0.1364, 0.2362, 0.04546, 0.2362, 0.8182, 0.1575, 0.8636, 0.2362, 0.7727, 0.2362, 0.6364, 0.1575, 0.6818, 0.2362, 0.5909, 0.2362, 0.4545, 0.1575, 0.5, 0.2362, 0.4091, 0.2362, 0.1818, 0.3149, 0.2727, 0.3149, 0.2273, 0.3937, 0.0, 0.3149, 0.09091, 0.3149, 0.04546, 0.3937, 0.7273, 0.3149, 0.8182, 0.3149, 0.7727, 0.3937, 0.5455, 0.3149, 0.6364, 0.3149, 0.5909, 0.3937, 0.3636, 0.3149, 0.4545, 0.3149, 0.4091, 0.3937, 0.4091, 0.3937, 0.5, 0.3937, 0.4545, 0.4724, 0.4091, 0.3937, 0.4545, 0.3149, 0.5, 0.3937, 0.4545, 0.3149, 0.5455, 0.3149, 0.5, 0.3937, 0.5909, 0.3937, 0.6818, 0.3937, 0.6364, 0.4724, 0.5909, 0.3937, 0.6364, 0.3149, 0.6818, 0.3937, 0.6364, 0.3149, 0.7273, 0.3149, 0.6818, 0.3937, 0.7727, 0.3937, 0.8636, 0.3937, 0.8182, 0.4724, 0.7727, 0.3937, 0.8182, 0.3149, 0.8636, 0.3937, 0.8182, 0.3149, 0.9091, 0.3149, 0.8636, 0.3937, 0.04546, 0.3937, 0.1364, 0.3937, 0.09091, 0.4724, 0.04546, 0.3937, 0.09091, 0.3149, 0.1364, 0.3937, 0.09091, 0.3149, 0.1818, 0.3149, 0.1364, 0.3937, 0.2273, 0.3937, 0.3182, 0.3937, 0.2727, 0.4724, 0.2273, 0.3937, 0.2727, 0.3149, 0.3182, 0.3937, 0.2727, 0.3149, 0.3636, 0.3149, 0.3182, 0.3937, 0.4091, 0.2362, 0.4545, 0.3149, 0.3636, 0.3149, 0.4091, 0.2362, 0.5, 0.2362, 0.4545, 0.3149, 0.5, 0.2362, 0.5455, 0.3149, 0.4545, 0.3149, 0.5909, 0.2362, 0.6364, 0.3149, 0.5455, 0.3149, 0.5909, 0.2362, 0.6818, 0.2362, 0.6364, 0.3149, 0.6818, 0.2362, 0.7273, 0.3149, 0.6364, 0.3149, 0.7727, 0.2362, 0.8182, 0.3149, 0.7273, 0.3149, 0.7727, 0.2362, 0.8636, 0.2362, 0.8182, 0.3149, 0.8636, 0.2362, 0.9091, 0.3149, 0.8182, 0.3149, 0.04546, 0.2362, 0.09091, 0.3149, 0.0, 0.3149, 0.04546, 0.2362, 0.1364, 0.2362, 0.09091, 0.3149, 0.1364, 0.2362, 0.1818, 0.3149, 0.09091, 0.3149, 0.2273, 0.2362, 0.2727, 0.3149, 0.1818, 0.3149, 0.2273, 0.2362, 0.3182, 0.2362, 0.2727, 0.3149, 0.3182, 0.2362, 0.3636, 0.3149, 0.2727, 0.3149, 0.5, 0.2362, 0.5909, 0.2362, 0.5455, 0.3149, 0.5, 0.2362, 0.5455, 0.1575, 0.5909, 0.2362, 0.5455, 0.1575, 0.6364, 0.1575, 0.5909, 0.2362, 0.6818, 0.2362, 0.7727, 0.2362, 0.7273, 0.3149, 0.6818, 0.2362, 0.7273, 0.1575, 0.7727, 0.2362, 0.7273, 0.1575, 0.8182, 0.1575, 0.7727, 0.2362, 0.8636, 0.2362, 0.9545, 0.2362, 0.9091, 0.3149, 0.8636, 0.2362, 0.9091, 0.1575, 0.9545, 0.2362, 0.9091, 0.1575, 1.0, 0.1575, 0.9545, 0.2362, 0.1364, 0.2362, 0.2273, 0.2362, 0.1818, 0.3149, 0.1364, 0.2362, 0.1818, 0.1575, 0.2273, 0.2362, 0.1818, 0.1575, 0.2727, 0.1575, 0.2273, 0.2362, 0.3182, 0.2362, 0.4091, 0.2362, 0.3636, 0.3149, 0.3182, 0.2362, 0.3636, 0.1575, 0.4091, 0.2362, 0.3636, 0.1575, 0.4545, 0.1575, 0.4091, 0.2362, 0.5, 0.07873, 0.5455, 0.1575, 0.4545, 0.1575, 0.5, 0.07873, 0.5909, 0.07873, 0.5455, 0.1575, 0.5909, 0.07873, 0.6364, 0.1575, 0.5455, 0.1575, 0.6818, 0.07873, 0.7273, 0.1575, 0.6364, 0.1575, 0.6818, 0.07873, 0.7727, 0.07873, 0.7273, 0.1575, 0.7727, 0.07873, 0.8182, 0.1575, 0.7273, 0.1575, 0.8636, 0.07873, 0.9091, 0.1575, 0.8182, 0.1575, 0.8636, 0.07873, 0.9545, 0.07873, 0.9091, 0.1575, 0.9545, 0.07873, 1.0, 0.1575, 0.9091, 0.1575, 0.3636, 0.1575, 0.4091, 0.07873, 0.4545, 0.1575, 0.3636, 0.1575, 0.3182, 0.07873, 0.4091, 0.07873, 0.3182, 0.07873, 0.3636, 0.0, 0.4091, 0.07873, 0.1364, 0.07873, 0.1818, 0.1575, 0.09091, 0.1575, 0.1364, 0.07873, 0.2273, 0.07873, 0.1818, 0.1575, 0.2273, 0.07873, 0.2727, 0.1575, 0.1818, 0.1575, 0.1818, 0.0, 0.2273, 0.07873, 0.1364, 0.07873, 0.2727, 0.1575, 0.3182, 0.07873, 0.3636, 0.1575, 0.9091, 0.0, 0.9545, 0.07873, 0.8636, 0.07873, 0.7273, 0.0, 0.7727, 0.07873, 0.6818, 0.07873, 0.5455, 0.0, 0.5909, 0.07873, 0.5, 0.07873, 0.2727, 0.1575, 0.3636, 0.1575, 0.3182, 0.2362, 0.09091, 0.1575, 0.1818, 0.1575, 0.1364, 0.2362, 0.8182, 0.1575, 0.9091, 0.1575, 0.8636, 0.2362, 0.6364, 0.1575, 0.7273, 0.1575, 0.6818, 0.2362, 0.4545, 0.1575, 0.5455, 0.1575, 0.5, 0.2362, 0.2727, 0.1575, 0.3182, 0.2362, 0.2273, 0.2362, 0.09091, 0.1575, 0.1364, 0.2362, 0.04546, 0.2362, 0.8182, 0.1575, 0.8636, 0.2362, 0.7727, 0.2362, 0.6364, 0.1575, 0.6818, 0.2362, 0.5909, 0.2362, 0.4545, 0.1575, 0.5, 0.2362, 0.4091, 0.2362, 0.1818, 0.3149, 0.2727, 0.3149, 0.2273, 0.3937, 0.0, 0.3149, 0.09091, 0.3149, 0.04546, 0.3937, 0.7273, 0.3149, 0.8182, 0.3149, 0.7727, 0.3937, 0.5455, 0.3149, 0.6364, 0.3149, 0.5909, 0.3937, 0.3636, 0.3149, 0.4545, 0.3149, 0.4091, 0.3937, 0.4091, 0.3937, 0.5, 0.3937, 0.4545, 0.4724, 0.4091, 0.3937, 0.4545, 0.3149, 0.5, 0.3937, 0.4545, 0.3149, 0.5455, 0.3149, 0.5, 0.3937, 0.5909, 0.3937, 0.6818, 0.3937, 0.6364, 0.4724, 0.5909, 0.3937, 0.6364, 0.3149, 0.6818, 0.3937, 0.6364, 0.3149, 0.7273, 0.3149, 0.6818, 0.3937, 0.7727, 0.3937, 0.8636, 0.3937, 0.8182, 0.4724, 0.7727, 0.3937, 0.8182, 0.3149, 0.8636, 0.3937, 0.8182, 0.3149, 0.9091, 0.3149, 0.8636, 0.3937, 0.04546, 0.3937, 0.1364, 0.3937, 0.09091, 0.4724, 0.04546, 0.3937, 0.09091, 0.3149, 0.1364, 0.3937, 0.09091, 0.3149, 0.1818, 0.3149, 0.1364, 0.3937, 0.2273, 0.3937, 0.3182, 0.3937, 0.2727, 0.4724, 0.2273, 0.3937, 0.2727, 0.3149, 0.3182, 0.3937, 0.2727, 0.3149, 0.3636, 0.3149, 0.3182, 0.3937, 0.4091, 0.2362, 0.4545, 0.3149, 0.3636, 0.3149, 0.4091, 0.2362, 0.5, 0.2362, 0.4545, 0.3149, 0.5, 0.2362, 0.5455, 0.3149, 0.4545, 0.3149, 0.5909, 0.2362, 0.6364, 0.3149, 0.5455, 0.3149, 0.5909, 0.2362, 0.6818, 0.2362, 0.6364, 0.3149, 0.6818, 0.2362, 0.7273, 0.3149, 0.6364, 0.3149, 0.7727, 0.2362, 0.8182, 0.3149, 0.7273, 0.3149, 0.7727, 0.2362, 0.8636, 0.2362, 0.8182, 0.3149, 0.8636, 0.2362, 0.9091, 0.3149, 0.8182, 0.3149, 0.04546, 0.2362, 0.09091, 0.3149, 0.0, 0.3149, 0.04546, 0.2362, 0.1364, 0.2362, 0.09091, 0.3149, 0.1364, 0.2362, 0.1818, 0.3149, 0.09091, 0.3149, 0.2273, 0.2362, 0.2727, 0.3149, 0.1818, 0.3149, 0.2273, 0.2362, 0.3182, 0.2362, 0.2727, 0.3149, 0.3182, 0.2362, 0.3636, 0.3149, 0.2727, 0.3149, 0.5, 0.2362, 0.5909, 0.2362, 0.5455, 0.3149, 0.5, 0.2362, 0.5455, 0.1575, 0.5909, 0.2362, 0.5455, 0.1575, 0.6364, 0.1575, 0.5909, 0.2362, 0.6818, 0.2362, 0.7727, 0.2362, 0.7273, 0.3149, 0.6818, 0.2362, 0.7273, 0.1575, 0.7727, 0.2362, 0.7273, 0.1575, 0.8182, 0.1575, 0.7727, 0.2362, 0.8636, 0.2362, 0.9545, 0.2362, 0.9091, 0.3149, 0.8636, 0.2362, 0.9091, 0.1575, 0.9545, 0.2362, 0.9091, 0.1575, 1.0, 0.1575, 0.9545, 0.2362, 0.1364, 0.2362, 0.2273, 0.2362, 0.1818, 0.3149, 0.1364, 0.2362, 0.1818, 0.1575, 0.2273, 0.2362, 0.1818, 0.1575, 0.2727, 0.1575, 0.2273, 0.2362, 0.3182, 0.2362, 0.4091, 0.2362, 0.3636, 0.3149, 0.3182, 0.2362, 0.3636, 0.1575, 0.4091, 0.2362, 0.3636, 0.1575, 0.4545, 0.1575, 0.4091, 0.2362, 0.5, 0.07873, 0.5455, 0.1575, 0.4545, 0.1575, 0.5, 0.07873, 0.5909, 0.07873, 0.5455, 0.1575, 0.5909, 0.07873, 0.6364, 0.1575, 0.5455, 0.1575, 0.6818, 0.07873, 0.7273, 0.1575, 0.6364, 0.1575, 0.6818, 0.07873, 0.7727, 0.07873, 0.7273, 0.1575, 0.7727, 0.07873, 0.8182, 0.1575, 0.7273, 0.1575, 0.8636, 0.07873, 0.9091, 0.1575, 0.8182, 0.1575, 0.8636, 0.07873, 0.9545, 0.07873, 0.9091, 0.1575, 0.9545, 0.07873, 1.0, 0.1575, 0.9091, 0.1575, 0.3636, 0.1575, 0.4091, 0.07873, 0.4545, 0.1575, 0.3636, 0.1575, 0.3182, 0.07873, 0.4091, 0.07873, 0.3182, 0.07873, 0.3636, 0.0, 0.4091, 0.07873, 0.1364, 0.07873, 0.1818, 0.1575, 0.09091, 0.1575, 0.1364, 0.07873, 0.2273, 0.07873, 0.1818, 0.1575, 0.2273, 0.07873, 0.2727, 0.1575, 0.1818, 0.1575, 0.875, 0.8106, 0.75, 0.8063, 0.75, 0.8063, 0.875, 0.8106, 0.875, 0.7925, 1.0, 0.7942, 1.0, 0.7942, 0.875, 0.7925, 1.0, 0.8125, 0.875, 0.8106, 0.875, 0.8106, 1.0, 0.8125, 0.0, 0.7942, 0.0, 0.8125, 0.0, 0.8125, 0.0, 0.7942, 0.75, 0.7884, 0.875, 0.7925, 0.875, 0.7925, 0.75, 0.7884, 0.875, 0.7925, 1.0, 0.7942, 1.0, 0.7942, 0.875, 0.7925, 0.875, 0.7925, 1.0, 0.7942, 1.0, 0.8125, 0.875, 0.8106, 0.75, 0.7884, 0.875, 0.7925, 0.875, 0.8106, 0.75, 0.8063, 0.75, 0.8063, 0.75, 0.7884, 0.75, 0.7884, 0.75, 0.8063, 1.0, 0.8125, 0.875, 0.8106, 0.875, 0.8106, 1.0, 0.8125, 0.0, 0.7942, 0.0, 0.8125, 0.0, 0.8125, 0.0, 0.7942, 0.75, 0.7884, 0.875, 0.7925, 0.875, 0.7925, 0.75, 0.7884])
me_cylinder.materials.append(mat_leaves)
me_cylinder.materials.append(mat_trunk)
me_cylinder.use_remesh_fix_poles = True
me_cylinder.use_remesh_preserve_attributes = False
me_cylinder.update()

# ---- objects
ob_cylinder = bpy.data.objects.new('Cylinder', me_cylinder)

# ---- transforms, parenting, visibility, modifiers, constraints
ob_cylinder.location = (0.0, 0.0, 0.0)
ob_cylinder.scale = (0.1257, 0.1257, 0.9883)

# ---- collection membership
col_collection.objects.link(ob_cylinder)

# ---- scene / render settings (as saved in the file)
scene.frame_start = 1; scene.frame_end = 250; scene.frame_set(1)
scene.render.engine = 'BLENDER_EEVEE_NEXT'
scene.cycles.use_denoising = False
scene.cycles.samples = 128
scene.cycles.sampling_pattern = 'TABULATED_SOBOL'
scene.cycles.use_adaptive_sampling = False
scene.cycles.use_light_tree = False
scene.view_settings.view_transform = 'Filmic'
bpy.context.view_layer.update()

# ---- added for rendering (the .blend has no active camera and no usable light): camera, sun
cam_auto = bpy.data.cameras.new('AutoCamera')
cam_auto.lens = 50.0
cam_auto.sensor_width = 36.0
cam_auto.clip_end = 1000.0
ob_auto_camera = bpy.data.objects.new('AutoCamera', cam_auto)
scene.collection.objects.link(ob_auto_camera)
ob_auto_camera.location = (5.27778, -6.34517, 4.95366)
ob_auto_camera.rotation_euler = (1.09748, -7.21219e-08, 0.694738)
scene.camera = ob_auto_camera
light_auto_sun = bpy.data.lights.new('AutoSun', 'SUN')
light_auto_sun.energy = 3.0
light_auto_sun.angle = 0.0523599
ob_auto_sun = bpy.data.objects.new('AutoSun', light_auto_sun)
scene.collection.objects.link(ob_auto_sun)
ob_auto_sun.rotation_euler = (0.872665, 0.174533, 0.523599)
bpy.context.view_layer.update()
